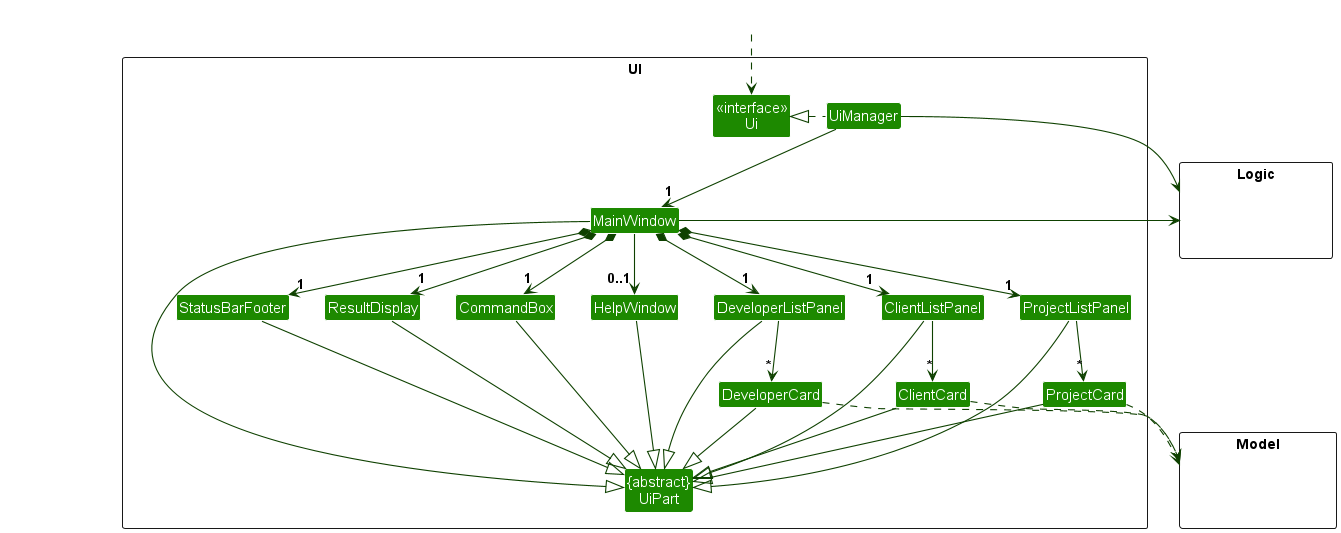

The diagram above was rendered by PlantUML. Its source (embedded in the PNG):
@startuml
!include style.puml
skinparam arrowThickness 1.1
skinparam arrowColor UI_COLOR_T4
skinparam classBackgroundColor UI_COLOR

package UI <<Rectangle>>{
Class "<<interface>>\nUi" as Ui
Class "{abstract}\nUiPart" as UiPart
Class UiManager
Class MainWindow
Class HelpWindow
Class ResultDisplay
Class DeveloperListPanel
Class DeveloperCard
Class ClientListPanel
Class ClientCard
Class ProjectListPanel
Class ProjectCard
Class StatusBarFooter
Class CommandBox
}

package Model <<Rectangle>> {
Class HiddenModel #FFFFFF
}

package Logic <<Rectangle>> {
Class HiddenLogic #FFFFFF
}

Class HiddenOutside #FFFFFF
HiddenOutside ..> Ui

UiManager .left.|> Ui
UiManager -down-> "1" MainWindow
MainWindow *-down->  "1" CommandBox
MainWindow *-down-> "1" ResultDisplay
MainWindow *-down-> "1" DeveloperListPanel
MainWindow *-down-> "1" ClientListPanel
MainWindow *-down-> "1" ProjectListPanel
MainWindow *-down-> "1" StatusBarFooter
MainWindow --> "0..1" HelpWindow


DeveloperListPanel -down-> "*" DeveloperCard
ClientListPanel -down-> "*" ClientCard
ProjectListPanel -down-> "*" ProjectCard

MainWindow -left-|> UiPart

ResultDisplay --|> UiPart
CommandBox --|> UiPart
DeveloperListPanel --|> UiPart
DeveloperCard --|> UiPart
ClientListPanel --|> UiPart
ClientCard --|> UiPart
ProjectListPanel --|> UiPart
ProjectCard --|> UiPart
StatusBarFooter --|> UiPart
HelpWindow --|> UiPart

DeveloperCard ..> Model
ClientCard ..> Model
ProjectCard ..> Model
UiManager -right-> Logic
MainWindow -left-> Logic

ProjectListPanel -[hidden]left- ClientListPanel
ClientListPanel -[hidden]left- DeveloperListPanel
DeveloperListPanel -[hidden]left- HelpWindow
HelpWindow -[hidden]left- CommandBox
CommandBox -[hidden]left- ResultDisplay
ResultDisplay -[hidden]left- StatusBarFooter

MainWindow -[hidden]-|> UiPart
@enduml